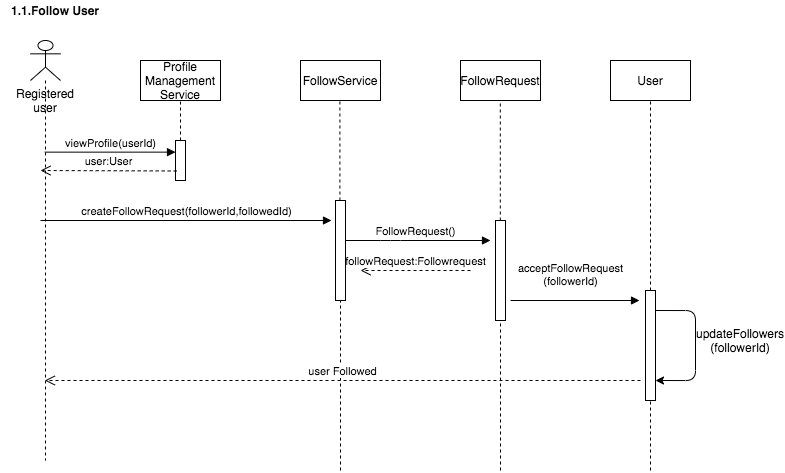

The diagram above was exported from draw.io. Its source (the exported page's mxGraphModel, read from the mxfile embedded in the PNG):
<mxGraphModel dx="925" dy="559" grid="1" gridSize="10" guides="1" tooltips="1" connect="1" arrows="1" fold="1" page="1" pageScale="1" pageWidth="827" pageHeight="1169" math="0" shadow="0">
  <root>
    <mxCell id="WIyWlLk6GJQsqaUBKTNV-0" />
    <mxCell id="WIyWlLk6GJQsqaUBKTNV-1" parent="WIyWlLk6GJQsqaUBKTNV-0" />
    <mxCell id="GShUl9fiMjuJrFET5pWj-58" value="" style="shape=umlLifeline;participant=umlActor;perimeter=lifelinePerimeter;whiteSpace=wrap;html=1;container=1;collapsible=0;recursiveResize=0;verticalAlign=top;spacingTop=36;labelBackgroundColor=#ffffff;outlineConnect=0;" vertex="1" parent="WIyWlLk6GJQsqaUBKTNV-1">
      <mxGeometry x="70" y="210" width="30" height="420" as="geometry" />
    </mxCell>
    <mxCell id="GShUl9fiMjuJrFET5pWj-125" value="Registered user" style="text;html=1;strokeColor=none;fillColor=none;align=center;verticalAlign=middle;whiteSpace=wrap;rounded=0;" vertex="1" parent="GShUl9fiMjuJrFET5pWj-58">
      <mxGeometry x="-5" y="50" width="40" height="20" as="geometry" />
    </mxCell>
    <mxCell id="GShUl9fiMjuJrFET5pWj-61" value="Profile&lt;br&gt;Management&lt;br&gt;Service" style="rounded=0;whiteSpace=wrap;html=1;" vertex="1" parent="WIyWlLk6GJQsqaUBKTNV-1">
      <mxGeometry x="180" y="230" width="80" height="40" as="geometry" />
    </mxCell>
    <mxCell id="GShUl9fiMjuJrFET5pWj-62" value="" style="endArrow=none;dashed=1;html=1;entryX=0.5;entryY=1;entryDx=0;entryDy=0;exitX=0.5;exitY=0;exitDx=0;exitDy=0;exitPerimeter=0;" edge="1" parent="WIyWlLk6GJQsqaUBKTNV-1" source="GShUl9fiMjuJrFET5pWj-69" target="GShUl9fiMjuJrFET5pWj-61">
      <mxGeometry width="50" height="50" relative="1" as="geometry">
        <mxPoint x="220" y="360" as="sourcePoint" />
        <mxPoint x="310" y="340" as="targetPoint" />
      </mxGeometry>
    </mxCell>
    <mxCell id="GShUl9fiMjuJrFET5pWj-67" value="viewProfile(userId)" style="html=1;verticalAlign=bottom;endArrow=block;entryX=0;entryY=0.291;entryDx=0;entryDy=0;entryPerimeter=0;" edge="1" parent="WIyWlLk6GJQsqaUBKTNV-1" source="GShUl9fiMjuJrFET5pWj-58" target="GShUl9fiMjuJrFET5pWj-69">
      <mxGeometry width="80" relative="1" as="geometry">
        <mxPoint x="120" y="320" as="sourcePoint" />
        <mxPoint x="210" y="320" as="targetPoint" />
      </mxGeometry>
    </mxCell>
    <mxCell id="GShUl9fiMjuJrFET5pWj-69" value="" style="html=1;points=[];perimeter=orthogonalPerimeter;" vertex="1" parent="WIyWlLk6GJQsqaUBKTNV-1">
      <mxGeometry x="215" y="310" width="10" height="40" as="geometry" />
    </mxCell>
    <mxCell id="GShUl9fiMjuJrFET5pWj-85" value="FollowService" style="rounded=0;whiteSpace=wrap;html=1;" vertex="1" parent="WIyWlLk6GJQsqaUBKTNV-1">
      <mxGeometry x="340" y="230" width="80" height="40" as="geometry" />
    </mxCell>
    <mxCell id="GShUl9fiMjuJrFET5pWj-86" value="" style="endArrow=none;dashed=1;html=1;entryX=0.5;entryY=1;entryDx=0;entryDy=0;" edge="1" parent="WIyWlLk6GJQsqaUBKTNV-1" source="GShUl9fiMjuJrFET5pWj-100">
      <mxGeometry width="50" height="50" relative="1" as="geometry">
        <mxPoint x="379" y="610" as="sourcePoint" />
        <mxPoint x="379.40999999999997" y="270" as="targetPoint" />
      </mxGeometry>
    </mxCell>
    <mxCell id="GShUl9fiMjuJrFET5pWj-88" value="FollowRequest" style="rounded=0;whiteSpace=wrap;html=1;" vertex="1" parent="WIyWlLk6GJQsqaUBKTNV-1">
      <mxGeometry x="500" y="230" width="80" height="40" as="geometry" />
    </mxCell>
    <mxCell id="GShUl9fiMjuJrFET5pWj-89" value="" style="endArrow=none;dashed=1;html=1;entryX=0.5;entryY=1;entryDx=0;entryDy=0;" edge="1" parent="WIyWlLk6GJQsqaUBKTNV-1" source="GShUl9fiMjuJrFET5pWj-110">
      <mxGeometry width="50" height="50" relative="1" as="geometry">
        <mxPoint x="539.41" y="650" as="sourcePoint" />
        <mxPoint x="539.8199999999998" y="270" as="targetPoint" />
      </mxGeometry>
    </mxCell>
    <mxCell id="GShUl9fiMjuJrFET5pWj-90" value="FollowRequest()&lt;br&gt;" style="html=1;verticalAlign=bottom;endArrow=block;" edge="1" parent="WIyWlLk6GJQsqaUBKTNV-1">
      <mxGeometry width="80" relative="1" as="geometry">
        <mxPoint x="380" y="410" as="sourcePoint" />
        <mxPoint x="530" y="410" as="targetPoint" />
        <Array as="points">
          <mxPoint x="430" y="410" />
        </Array>
      </mxGeometry>
    </mxCell>
    <mxCell id="GShUl9fiMjuJrFET5pWj-91" value="followRequest:Followrequest" style="html=1;verticalAlign=bottom;endArrow=open;dashed=1;endSize=8;" edge="1" parent="WIyWlLk6GJQsqaUBKTNV-1">
      <mxGeometry relative="1" as="geometry">
        <mxPoint x="510" y="440" as="sourcePoint" />
        <mxPoint x="400" y="440" as="targetPoint" />
      </mxGeometry>
    </mxCell>
    <mxCell id="GShUl9fiMjuJrFET5pWj-87" value="createFollowRequest(followerId,followedId)" style="html=1;verticalAlign=bottom;endArrow=block;" edge="1" parent="WIyWlLk6GJQsqaUBKTNV-1">
      <mxGeometry width="80" relative="1" as="geometry">
        <mxPoint x="80" y="390" as="sourcePoint" />
        <mxPoint x="371" y="390" as="targetPoint" />
      </mxGeometry>
    </mxCell>
    <mxCell id="GShUl9fiMjuJrFET5pWj-110" value="" style="html=1;points=[];perimeter=orthogonalPerimeter;" vertex="1" parent="WIyWlLk6GJQsqaUBKTNV-1">
      <mxGeometry x="535" y="390" width="10" height="100" as="geometry" />
    </mxCell>
    <mxCell id="GShUl9fiMjuJrFET5pWj-111" value="" style="endArrow=none;dashed=1;html=1;entryX=0.5;entryY=1;entryDx=0;entryDy=0;" edge="1" parent="WIyWlLk6GJQsqaUBKTNV-1" target="GShUl9fiMjuJrFET5pWj-110">
      <mxGeometry width="50" height="50" relative="1" as="geometry">
        <mxPoint x="540" y="640" as="sourcePoint" />
        <mxPoint x="539.8199999999997" y="270" as="targetPoint" />
      </mxGeometry>
    </mxCell>
    <mxCell id="GShUl9fiMjuJrFET5pWj-112" value="acceptFollowRequest&lt;br&gt;(followerId)" style="html=1;verticalAlign=bottom;endArrow=block;" edge="1" parent="WIyWlLk6GJQsqaUBKTNV-1">
      <mxGeometry x="-0.0698" y="10" width="80" relative="1" as="geometry">
        <mxPoint x="550" y="470" as="sourcePoint" />
        <mxPoint x="679" y="470" as="targetPoint" />
        <mxPoint as="offset" />
      </mxGeometry>
    </mxCell>
    <mxCell id="GShUl9fiMjuJrFET5pWj-113" value="User" style="rounded=0;whiteSpace=wrap;html=1;" vertex="1" parent="WIyWlLk6GJQsqaUBKTNV-1">
      <mxGeometry x="650" y="230" width="80" height="40" as="geometry" />
    </mxCell>
    <mxCell id="GShUl9fiMjuJrFET5pWj-114" value="" style="endArrow=none;dashed=1;html=1;entryX=0.5;entryY=1;entryDx=0;entryDy=0;" edge="1" parent="WIyWlLk6GJQsqaUBKTNV-1" source="GShUl9fiMjuJrFET5pWj-115" target="GShUl9fiMjuJrFET5pWj-113">
      <mxGeometry width="50" height="50" relative="1" as="geometry">
        <mxPoint x="690" y="640" as="sourcePoint" />
        <mxPoint x="689.8199999999997" y="280" as="targetPoint" />
        <Array as="points" />
      </mxGeometry>
    </mxCell>
    <mxCell id="GShUl9fiMjuJrFET5pWj-100" value="" style="html=1;points=[];perimeter=orthogonalPerimeter;" vertex="1" parent="WIyWlLk6GJQsqaUBKTNV-1">
      <mxGeometry x="375" y="370" width="10" height="100" as="geometry" />
    </mxCell>
    <mxCell id="GShUl9fiMjuJrFET5pWj-118" value="" style="endArrow=none;dashed=1;html=1;entryX=0.5;entryY=1;entryDx=0;entryDy=0;" edge="1" parent="WIyWlLk6GJQsqaUBKTNV-1" target="GShUl9fiMjuJrFET5pWj-100">
      <mxGeometry width="50" height="50" relative="1" as="geometry">
        <mxPoint x="380" y="640" as="sourcePoint" />
        <mxPoint x="379.40999999999985" y="270" as="targetPoint" />
      </mxGeometry>
    </mxCell>
    <mxCell id="GShUl9fiMjuJrFET5pWj-121" value="user:User" style="html=1;verticalAlign=bottom;endArrow=open;dashed=1;endSize=8;exitX=0.118;exitY=0.762;exitDx=0;exitDy=0;exitPerimeter=0;" edge="1" parent="WIyWlLk6GJQsqaUBKTNV-1" source="GShUl9fiMjuJrFET5pWj-69">
      <mxGeometry relative="1" as="geometry">
        <mxPoint x="160" y="340" as="sourcePoint" />
        <mxPoint x="80" y="340" as="targetPoint" />
      </mxGeometry>
    </mxCell>
    <mxCell id="GShUl9fiMjuJrFET5pWj-124" value="user Followed" style="html=1;verticalAlign=bottom;endArrow=open;dashed=1;endSize=8;" edge="1" parent="WIyWlLk6GJQsqaUBKTNV-1" target="GShUl9fiMjuJrFET5pWj-58">
      <mxGeometry relative="1" as="geometry">
        <mxPoint x="680" y="550" as="sourcePoint" />
        <mxPoint x="100" y="550" as="targetPoint" />
      </mxGeometry>
    </mxCell>
    <mxCell id="GShUl9fiMjuJrFET5pWj-115" value="" style="html=1;points=[];perimeter=orthogonalPerimeter;" vertex="1" parent="WIyWlLk6GJQsqaUBKTNV-1">
      <mxGeometry x="685" y="460" width="10" height="110" as="geometry" />
    </mxCell>
    <mxCell id="GShUl9fiMjuJrFET5pWj-141" value="" style="endArrow=none;dashed=1;html=1;entryX=0.5;entryY=1;entryDx=0;entryDy=0;" edge="1" parent="WIyWlLk6GJQsqaUBKTNV-1" target="GShUl9fiMjuJrFET5pWj-115">
      <mxGeometry width="50" height="50" relative="1" as="geometry">
        <mxPoint x="690" y="640" as="sourcePoint" />
        <mxPoint x="690" y="270" as="targetPoint" />
        <Array as="points" />
      </mxGeometry>
    </mxCell>
    <mxCell id="GShUl9fiMjuJrFET5pWj-146" value="" style="endArrow=classic;html=1;edgeStyle=orthogonalEdgeStyle;" edge="1" parent="WIyWlLk6GJQsqaUBKTNV-1">
      <mxGeometry width="50" height="50" relative="1" as="geometry">
        <mxPoint x="695" y="480" as="sourcePoint" />
        <mxPoint x="695" y="550" as="targetPoint" />
        <Array as="points">
          <mxPoint x="735" y="480" />
          <mxPoint x="735" y="550" />
        </Array>
      </mxGeometry>
    </mxCell>
    <mxCell id="GShUl9fiMjuJrFET5pWj-147" value="updateFollowers&lt;br&gt;(followerId)" style="text;html=1;strokeColor=none;fillColor=none;align=center;verticalAlign=middle;whiteSpace=wrap;rounded=0;" vertex="1" parent="WIyWlLk6GJQsqaUBKTNV-1">
      <mxGeometry x="760" y="500" width="40" height="20" as="geometry" />
    </mxCell>
    <mxCell id="GShUl9fiMjuJrFET5pWj-150" value="&lt;b&gt;1.1.Follow User&lt;/b&gt;" style="text;html=1;strokeColor=none;fillColor=none;align=center;verticalAlign=middle;whiteSpace=wrap;rounded=0;" vertex="1" parent="WIyWlLk6GJQsqaUBKTNV-1">
      <mxGeometry x="40" y="170" width="110" height="20" as="geometry" />
    </mxCell>
  </root>
</mxGraphModel>